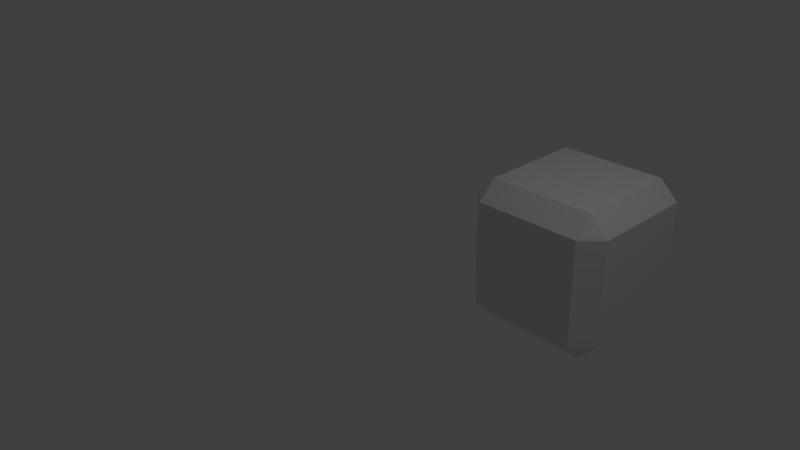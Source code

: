 # Source: cubeEckig.blend  (saved by Blender 2.77.0; exported with 4.5.12 LTS)
import bpy
from mathutils import Matrix  # noqa: F401  (used for matrix-valued properties, if any)

bpy.ops.wm.read_factory_settings(use_empty=True)
scene = bpy.context.scene
scene.name = 'Scene'

# ---- collections
col_collection_1 = bpy.data.collections.new('Collection 1'); scene.collection.children.link(col_collection_1)

# ---- world
world_world = bpy.data.worlds.new('World'); scene.world = world_world
world_world.color = (0.05088, 0.05088, 0.05088)
world_world.use_sun_shadow = False
world_world.sun_shadow_jitter_overblur = 0.0
world_world.cycles.sampling_method = 'MANUAL'

# ---- cameras
cam_camera = bpy.data.cameras.new('Camera')
cam_camera.clip_end = 100.0
cam_camera.lens = 35.0
cam_camera.sensor_width = 32.0
cam_camera.sensor_height = 18.0
cam_camera.ortho_scale = 7.314
cam_camera.dof.focus_distance = 0.0
cam_camera.dof.aperture_fstop = 128.0

# ---- lights
light_lamp = bpy.data.lights.new('Lamp', 'POINT')
light_lamp.transmission_factor = 0.0
light_lamp.cutoff_distance = 30.0
light_lamp.energy = 100.0
light_lamp.shadow_buffer_clip_start = 1.001
light_lamp.shadow_soft_size = 0.1
light_lamp.shadow_maximum_resolution = 0.006
light_lamp.use_absolute_resolution = True

# ---- meshes
me_cube_001 = bpy.data.meshes.new('Cube.001')
me_cube_001.from_pydata([(-0.7412, -1.0, -0.7412), (-1.0, -0.7412, -0.7412), (-0.7412, -0.7412, -1.0), (-0.7412, -1.0, 0.7412), (-0.7412, -0.7412, 1.0), (-1.0, -0.7412, 0.7412), (-0.7412, 1.0, -0.7412), (-0.7412, 0.7412, -1.0), (-1.0, 0.7412, -0.7412), (-0.7412, 0.7412, 1.0), (-0.7412, 1.0, 0.7412), (-1.0, 0.7412, 0.7412), (0.7412, -1.0, -0.7412), (0.7412, -0.7412, -1.0), (1.0, -0.7412, -0.7412), (0.7412, -0.7412, 1.0), (0.7412, -1.0, 0.7412), (1.0, -0.7412, 0.7412), (1.0, 0.7412, -0.7412), (0.7412, 0.7412, -1.0), (0.7412, 1.0, -0.7412), (0.7412, 0.7412, 1.0), (1.0, 0.7412, 0.7412), (0.7412, 1.0, 0.7412)], [], [(2, 7, 19, 13), (22, 17, 14, 18), (15, 21, 9, 4), (16, 3, 0, 12), (10, 23, 20, 6), (0, 1, 2), (3, 4, 5), (6, 7, 8), (9, 10, 11), (12, 13, 14), (15, 16, 17), (18, 19, 20), (21, 22, 23), (0, 3, 5, 1), (4, 9, 11, 5), (10, 6, 8, 11), (7, 2, 1, 8), (9, 21, 23, 10), (22, 18, 20, 23), (19, 7, 6, 20), (21, 15, 17, 22), (16, 12, 14, 17), (13, 19, 18, 14), (15, 4, 3, 16), (2, 13, 12, 0), (5, 11, 8, 1)])
me_cube_001.use_remesh_preserve_volume = False
me_cube_001.use_remesh_preserve_attributes = False
me_cube_001.use_mirror_vertex_groups = False
me_cube_001.update()

# ---- objects
ob_cubeeckig = bpy.data.objects.new('CubeEckig', me_cube_001)
ob_lamp = bpy.data.objects.new('Lamp', light_lamp)
ob_camera = bpy.data.objects.new('Camera', cam_camera)

# ---- transforms, parenting, visibility, modifiers, constraints
ob_cubeeckig.location = (1.601, 2.045, -0.0648)
ob_cubeeckig.lineart.crease_threshold = 0.0
ob_lamp.location = (4.076, 1.005, 5.904)
ob_lamp.rotation_euler = (0.6503, 0.05522, 1.866)
ob_lamp.lock_rotations_4d = False
ob_lamp.empty_display_type = 'ARROWS'
ob_lamp.color = (0.0, 0.0, 0.0, 0.0)
ob_lamp.lineart.crease_threshold = 0.0
ob_camera.location = (7.481, -6.508, 5.344)
ob_camera.rotation_euler = (1.109, 0.01082, 0.8149)
ob_camera.lock_rotations_4d = False
ob_camera.empty_display_type = 'ARROWS'
ob_camera.color = (0.0, 0.0, 0.0, 0.0)
ob_camera.display_type = 'WIRE'
ob_camera.lineart.crease_threshold = 0.0

# ---- collection membership
col_collection_1.objects.link(ob_cubeeckig)
col_collection_1.objects.link(ob_lamp)
col_collection_1.objects.link(ob_camera)

# ---- scene / render settings (as saved in the file)
scene.camera = ob_camera
scene.frame_start = 1; scene.frame_end = 250; scene.frame_set(1)
scene.render.engine = 'BLENDER_EEVEE_NEXT'
scene.render.resolution_percentage = 50
scene.render.dither_intensity = 0.0
scene.cycles.use_denoising = False
scene.cycles.samples = 128
scene.cycles.sampling_pattern = 'TABULATED_SOBOL'
scene.cycles.light_sampling_threshold = 0.0
scene.cycles.use_adaptive_sampling = False
scene.cycles.use_light_tree = False
scene.cycles.blur_glossy = 0.0
scene.cycles.sample_clamp_indirect = 0.0
scene.view_settings.view_transform = 'Standard'
bpy.context.view_layer.update()

